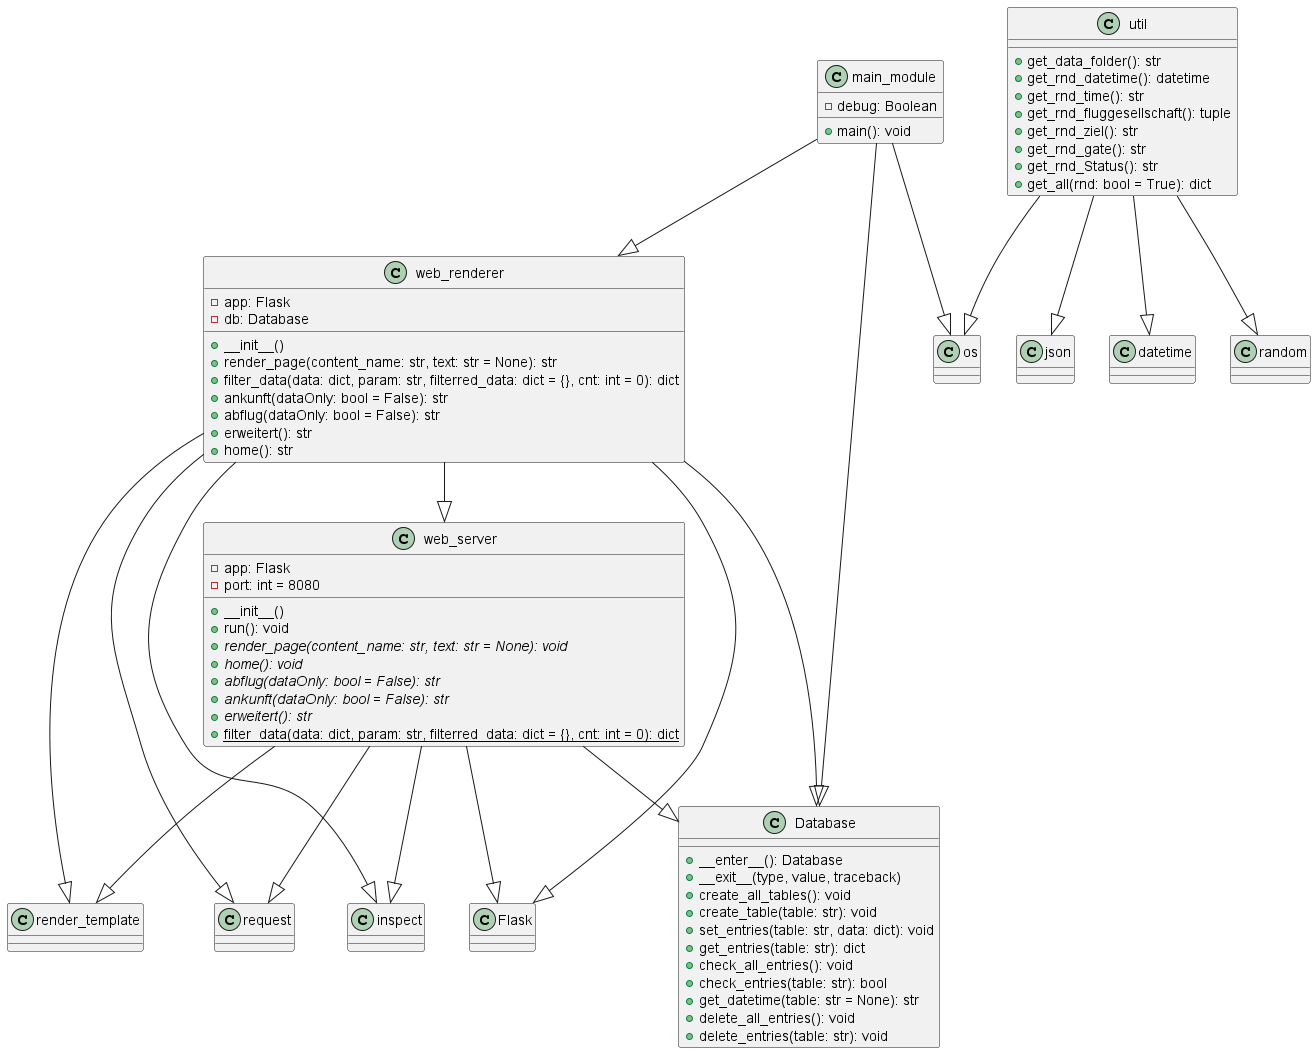

The diagram above was rendered by PlantUML. Its source (embedded in the PNG):
@startuml

class main_module {
  - debug: Boolean

  + main(): void
}

main_module --|> web_renderer
main_module --|> Database
main_module --|> os

class web_server {
  - app: Flask
  - port: int = 8080

  + __init__()
  + run(): void
  {abstract} + render_page(content_name: str, text: str = None): void
  {abstract} + home(): void
  {abstract} + abflug(dataOnly: bool = False): str
  {abstract} + ankunft(dataOnly: bool = False): str
  {abstract} + erweitert(): str
  {static} + filter_data(data: dict, param: str, filterred_data: dict = {}, cnt: int = 0): dict
}

class util {
  + get_data_folder(): str
  + get_rnd_datetime(): datetime
  + get_rnd_time(): str
  + get_rnd_fluggesellschaft(): tuple
  + get_rnd_ziel(): str
  + get_rnd_gate(): str
  + get_rnd_Status(): str
  + get_all(rnd: bool = True): dict
}

class Database {
  + __enter__(): Database
  + __exit__(type, value, traceback)
  + create_all_tables(): void
  + create_table(table: str): void
  + set_entries(table: str, data: dict): void
  + get_entries(table: str): dict
  + check_all_entries(): void
  + check_entries(table: str): bool
  + get_datetime(table: str = None): str
  + delete_all_entries(): void
  + delete_entries(table: str): void
}

class os {
}

class json {
}

class datetime {
}

class random {
}

class Flask {
}

class render_template {
}

class request {
}

class inspect {
}

class web_renderer {
  - app: Flask
  - db: Database

  + __init__()
  + render_page(content_name: str, text: str = None): str
  + filter_data(data: dict, param: str, filterred_data: dict = {}, cnt: int = 0): dict
  + ankunft(dataOnly: bool = False): str
  + abflug(dataOnly: bool = False): str
  + erweitert(): str
  + home(): str
}

web_server --|> Database
web_server --|> Flask
web_server --|> render_template
web_server --|> request
web_server --|> inspect

util --|> os
util --|> json
util --|> datetime
util --|> random

web_renderer --|> web_server
web_renderer --|> Database
web_renderer --|> Flask
web_renderer --|> render_template
web_renderer --|> request
web_renderer --|> inspect

@enduml